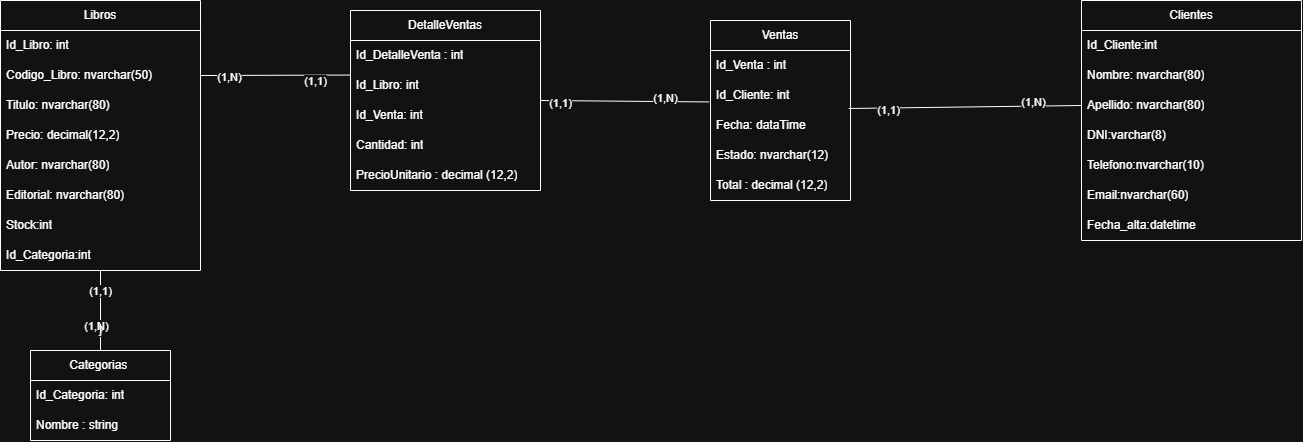

The diagram above was exported from draw.io. Its source (the exported page's mxGraphModel, read from the mxfile embedded in the PNG):
<mxGraphModel dx="1090" dy="564" grid="1" gridSize="10" guides="1" tooltips="1" connect="1" arrows="1" fold="1" page="1" pageScale="1" pageWidth="827" pageHeight="1169" math="0" shadow="0">
  <root>
    <mxCell id="0" />
    <mxCell id="1" parent="0" />
    <mxCell id="AtHSGoNrktjFGdusBhvs-1" parent="1" style="swimlane;fontStyle=0;childLayout=stackLayout;horizontal=1;startSize=30;horizontalStack=0;resizeParent=1;resizeParentMax=0;resizeLast=0;collapsible=1;marginBottom=0;whiteSpace=wrap;html=1;" value="Libros" vertex="1">
      <mxGeometry height="270" width="200" x="50" y="260" as="geometry" />
    </mxCell>
    <mxCell id="AtHSGoNrktjFGdusBhvs-2" parent="AtHSGoNrktjFGdusBhvs-1" style="text;strokeColor=none;fillColor=none;align=left;verticalAlign=middle;spacingLeft=4;spacingRight=4;overflow=hidden;points=[[0,0.5],[1,0.5]];portConstraint=eastwest;rotatable=0;whiteSpace=wrap;html=1;" value="Id_Libro: int" vertex="1">
      <mxGeometry height="30" width="200" y="30" as="geometry" />
    </mxCell>
    <mxCell id="AtHSGoNrktjFGdusBhvs-3" parent="AtHSGoNrktjFGdusBhvs-1" style="text;strokeColor=none;fillColor=none;align=left;verticalAlign=middle;spacingLeft=4;spacingRight=4;overflow=hidden;points=[[0,0.5],[1,0.5]];portConstraint=eastwest;rotatable=0;whiteSpace=wrap;html=1;" value="Codigo_Libro: nvarchar(50)" vertex="1">
      <mxGeometry height="30" width="200" y="60" as="geometry" />
    </mxCell>
    <mxCell id="AtHSGoNrktjFGdusBhvs-4" parent="AtHSGoNrktjFGdusBhvs-1" style="text;strokeColor=none;fillColor=none;align=left;verticalAlign=middle;spacingLeft=4;spacingRight=4;overflow=hidden;points=[[0,0.5],[1,0.5]];portConstraint=eastwest;rotatable=0;whiteSpace=wrap;html=1;" value="Titulo: nvarchar(80)" vertex="1">
      <mxGeometry height="30" width="200" y="90" as="geometry" />
    </mxCell>
    <mxCell id="1EHKfSUcK_clVALGeL1z-1" parent="AtHSGoNrktjFGdusBhvs-1" style="text;strokeColor=none;fillColor=none;align=left;verticalAlign=middle;spacingLeft=4;spacingRight=4;overflow=hidden;points=[[0,0.5],[1,0.5]];portConstraint=eastwest;rotatable=0;whiteSpace=wrap;html=1;" value="Precio: decimal(12,2)" vertex="1">
      <mxGeometry height="30" width="200" y="120" as="geometry" />
    </mxCell>
    <mxCell id="1EHKfSUcK_clVALGeL1z-2" parent="AtHSGoNrktjFGdusBhvs-1" style="text;strokeColor=none;fillColor=none;align=left;verticalAlign=middle;spacingLeft=4;spacingRight=4;overflow=hidden;points=[[0,0.5],[1,0.5]];portConstraint=eastwest;rotatable=0;whiteSpace=wrap;html=1;" value="Autor: nvarchar(80)" vertex="1">
      <mxGeometry height="30" width="200" y="150" as="geometry" />
    </mxCell>
    <mxCell id="1EHKfSUcK_clVALGeL1z-3" parent="AtHSGoNrktjFGdusBhvs-1" style="text;strokeColor=none;fillColor=none;align=left;verticalAlign=middle;spacingLeft=4;spacingRight=4;overflow=hidden;points=[[0,0.5],[1,0.5]];portConstraint=eastwest;rotatable=0;whiteSpace=wrap;html=1;" value="Editorial: nvarchar(80)" vertex="1">
      <mxGeometry height="30" width="200" y="180" as="geometry" />
    </mxCell>
    <mxCell id="1EHKfSUcK_clVALGeL1z-4" parent="AtHSGoNrktjFGdusBhvs-1" style="text;strokeColor=none;fillColor=none;align=left;verticalAlign=middle;spacingLeft=4;spacingRight=4;overflow=hidden;points=[[0,0.5],[1,0.5]];portConstraint=eastwest;rotatable=0;whiteSpace=wrap;html=1;" value="Stock:int" vertex="1">
      <mxGeometry height="30" width="200" y="210" as="geometry" />
    </mxCell>
    <mxCell id="1EHKfSUcK_clVALGeL1z-15" parent="AtHSGoNrktjFGdusBhvs-1" style="text;strokeColor=none;fillColor=none;align=left;verticalAlign=middle;spacingLeft=4;spacingRight=4;overflow=hidden;points=[[0,0.5],[1,0.5]];portConstraint=eastwest;rotatable=0;whiteSpace=wrap;html=1;" value="Id_Categoria:int" vertex="1">
      <mxGeometry height="30" width="200" y="240" as="geometry" />
    </mxCell>
    <mxCell id="AtHSGoNrktjFGdusBhvs-5" parent="1" style="swimlane;fontStyle=0;childLayout=stackLayout;horizontal=1;startSize=30;horizontalStack=0;resizeParent=1;resizeParentMax=0;resizeLast=0;collapsible=1;marginBottom=0;whiteSpace=wrap;html=1;" value="Clientes" vertex="1">
      <mxGeometry height="240" width="220" x="1131" y="260" as="geometry" />
    </mxCell>
    <mxCell id="AtHSGoNrktjFGdusBhvs-6" parent="AtHSGoNrktjFGdusBhvs-5" style="text;strokeColor=none;fillColor=none;align=left;verticalAlign=middle;spacingLeft=4;spacingRight=4;overflow=hidden;points=[[0,0.5],[1,0.5]];portConstraint=eastwest;rotatable=0;whiteSpace=wrap;html=1;" value="Id_Cliente:int" vertex="1">
      <mxGeometry height="30" width="220" y="30" as="geometry" />
    </mxCell>
    <mxCell id="AtHSGoNrktjFGdusBhvs-7" parent="AtHSGoNrktjFGdusBhvs-5" style="text;strokeColor=none;fillColor=none;align=left;verticalAlign=middle;spacingLeft=4;spacingRight=4;overflow=hidden;points=[[0,0.5],[1,0.5]];portConstraint=eastwest;rotatable=0;whiteSpace=wrap;html=1;" value="Nombre: nvarchar(80)" vertex="1">
      <mxGeometry height="30" width="220" y="60" as="geometry" />
    </mxCell>
    <mxCell id="AtHSGoNrktjFGdusBhvs-8" parent="AtHSGoNrktjFGdusBhvs-5" style="text;strokeColor=none;fillColor=none;align=left;verticalAlign=middle;spacingLeft=4;spacingRight=4;overflow=hidden;points=[[0,0.5],[1,0.5]];portConstraint=eastwest;rotatable=0;whiteSpace=wrap;html=1;" value="Apellido: nvarchar(80)" vertex="1">
      <mxGeometry height="30" width="220" y="90" as="geometry" />
    </mxCell>
    <mxCell id="1EHKfSUcK_clVALGeL1z-5" parent="AtHSGoNrktjFGdusBhvs-5" style="text;strokeColor=none;fillColor=none;align=left;verticalAlign=middle;spacingLeft=4;spacingRight=4;overflow=hidden;points=[[0,0.5],[1,0.5]];portConstraint=eastwest;rotatable=0;whiteSpace=wrap;html=1;" value="DNI:varchar(8)" vertex="1">
      <mxGeometry height="30" width="220" y="120" as="geometry" />
    </mxCell>
    <mxCell id="1EHKfSUcK_clVALGeL1z-6" parent="AtHSGoNrktjFGdusBhvs-5" style="text;strokeColor=none;fillColor=none;align=left;verticalAlign=middle;spacingLeft=4;spacingRight=4;overflow=hidden;points=[[0,0.5],[1,0.5]];portConstraint=eastwest;rotatable=0;whiteSpace=wrap;html=1;" value="Telefono:nvarchar(10)" vertex="1">
      <mxGeometry height="30" width="220" y="150" as="geometry" />
    </mxCell>
    <mxCell id="1EHKfSUcK_clVALGeL1z-7" parent="AtHSGoNrktjFGdusBhvs-5" style="text;strokeColor=none;fillColor=none;align=left;verticalAlign=middle;spacingLeft=4;spacingRight=4;overflow=hidden;points=[[0,0.5],[1,0.5]];portConstraint=eastwest;rotatable=0;whiteSpace=wrap;html=1;" value="Email:nvarchar(60)" vertex="1">
      <mxGeometry height="30" width="220" y="180" as="geometry" />
    </mxCell>
    <mxCell id="1EHKfSUcK_clVALGeL1z-8" parent="AtHSGoNrktjFGdusBhvs-5" style="text;strokeColor=none;fillColor=none;align=left;verticalAlign=middle;spacingLeft=4;spacingRight=4;overflow=hidden;points=[[0,0.5],[1,0.5]];portConstraint=eastwest;rotatable=0;whiteSpace=wrap;html=1;" value="Fecha_alta:datetime" vertex="1">
      <mxGeometry height="30" width="220" y="210" as="geometry" />
    </mxCell>
    <mxCell id="AtHSGoNrktjFGdusBhvs-9" parent="1" style="swimlane;fontStyle=0;childLayout=stackLayout;horizontal=1;startSize=30;horizontalStack=0;resizeParent=1;resizeParentMax=0;resizeLast=0;collapsible=1;marginBottom=0;whiteSpace=wrap;html=1;" value="Categorias&amp;nbsp;" vertex="1">
      <mxGeometry height="90" width="140" x="80" y="610" as="geometry" />
    </mxCell>
    <mxCell id="AtHSGoNrktjFGdusBhvs-10" parent="AtHSGoNrktjFGdusBhvs-9" style="text;strokeColor=none;fillColor=none;align=left;verticalAlign=middle;spacingLeft=4;spacingRight=4;overflow=hidden;points=[[0,0.5],[1,0.5]];portConstraint=eastwest;rotatable=0;whiteSpace=wrap;html=1;" value="Id_Categoria: int" vertex="1">
      <mxGeometry height="30" width="140" y="30" as="geometry" />
    </mxCell>
    <mxCell id="AtHSGoNrktjFGdusBhvs-11" parent="AtHSGoNrktjFGdusBhvs-9" style="text;strokeColor=none;fillColor=none;align=left;verticalAlign=middle;spacingLeft=4;spacingRight=4;overflow=hidden;points=[[0,0.5],[1,0.5]];portConstraint=eastwest;rotatable=0;whiteSpace=wrap;html=1;" value="Nombre : string" vertex="1">
      <mxGeometry height="30" width="140" y="60" as="geometry" />
    </mxCell>
    <mxCell id="8xTFg5d1usY2xNSw7L3q-1" parent="1" style="swimlane;fontStyle=0;childLayout=stackLayout;horizontal=1;startSize=30;horizontalStack=0;resizeParent=1;resizeParentMax=0;resizeLast=0;collapsible=1;marginBottom=0;whiteSpace=wrap;html=1;" value="Ventas" vertex="1">
      <mxGeometry height="180" width="140" x="760" y="280" as="geometry" />
    </mxCell>
    <mxCell id="8xTFg5d1usY2xNSw7L3q-2" parent="8xTFg5d1usY2xNSw7L3q-1" style="text;strokeColor=none;fillColor=none;align=left;verticalAlign=middle;spacingLeft=4;spacingRight=4;overflow=hidden;points=[[0,0.5],[1,0.5]];portConstraint=eastwest;rotatable=0;whiteSpace=wrap;html=1;" value="Id_Venta : int" vertex="1">
      <mxGeometry height="30" width="140" y="30" as="geometry" />
    </mxCell>
    <mxCell id="8xTFg5d1usY2xNSw7L3q-3" parent="8xTFg5d1usY2xNSw7L3q-1" style="text;strokeColor=none;fillColor=none;align=left;verticalAlign=middle;spacingLeft=4;spacingRight=4;overflow=hidden;points=[[0,0.5],[1,0.5]];portConstraint=eastwest;rotatable=0;whiteSpace=wrap;html=1;" value="Id_Cliente: int&amp;nbsp;" vertex="1">
      <mxGeometry height="30" width="140" y="60" as="geometry" />
    </mxCell>
    <mxCell id="8xTFg5d1usY2xNSw7L3q-4" parent="8xTFg5d1usY2xNSw7L3q-1" style="text;strokeColor=none;fillColor=none;align=left;verticalAlign=middle;spacingLeft=4;spacingRight=4;overflow=hidden;points=[[0,0.5],[1,0.5]];portConstraint=eastwest;rotatable=0;whiteSpace=wrap;html=1;" value="Fecha: dataTime" vertex="1">
      <mxGeometry height="30" width="140" y="90" as="geometry" />
    </mxCell>
    <mxCell id="8xTFg5d1usY2xNSw7L3q-6" parent="8xTFg5d1usY2xNSw7L3q-1" style="text;strokeColor=none;fillColor=none;align=left;verticalAlign=middle;spacingLeft=4;spacingRight=4;overflow=hidden;points=[[0,0.5],[1,0.5]];portConstraint=eastwest;rotatable=0;whiteSpace=wrap;html=1;" value="Estado: nvarchar(12)" vertex="1">
      <mxGeometry height="30" width="140" y="120" as="geometry" />
    </mxCell>
    <mxCell id="8xTFg5d1usY2xNSw7L3q-7" parent="8xTFg5d1usY2xNSw7L3q-1" style="text;strokeColor=none;fillColor=none;align=left;verticalAlign=middle;spacingLeft=4;spacingRight=4;overflow=hidden;points=[[0,0.5],[1,0.5]];portConstraint=eastwest;rotatable=0;whiteSpace=wrap;html=1;" value="Total : decimal (12,2)" vertex="1">
      <mxGeometry height="30" width="140" y="150" as="geometry" />
    </mxCell>
    <mxCell id="8xTFg5d1usY2xNSw7L3q-8" parent="1" style="swimlane;fontStyle=0;childLayout=stackLayout;horizontal=1;startSize=30;horizontalStack=0;resizeParent=1;resizeParentMax=0;resizeLast=0;collapsible=1;marginBottom=0;whiteSpace=wrap;html=1;" value="DetalleVentas" vertex="1">
      <mxGeometry height="180" width="190" x="400" y="270" as="geometry" />
    </mxCell>
    <mxCell id="8xTFg5d1usY2xNSw7L3q-9" parent="8xTFg5d1usY2xNSw7L3q-8" style="text;strokeColor=none;fillColor=none;align=left;verticalAlign=middle;spacingLeft=4;spacingRight=4;overflow=hidden;points=[[0,0.5],[1,0.5]];portConstraint=eastwest;rotatable=0;whiteSpace=wrap;html=1;" value="Id_DetalleVenta : int" vertex="1">
      <mxGeometry height="30" width="190" y="30" as="geometry" />
    </mxCell>
    <mxCell id="8xTFg5d1usY2xNSw7L3q-10" parent="8xTFg5d1usY2xNSw7L3q-8" style="text;strokeColor=none;fillColor=none;align=left;verticalAlign=middle;spacingLeft=4;spacingRight=4;overflow=hidden;points=[[0,0.5],[1,0.5]];portConstraint=eastwest;rotatable=0;whiteSpace=wrap;html=1;" value="Id_Libro: int" vertex="1">
      <mxGeometry height="30" width="190" y="60" as="geometry" />
    </mxCell>
    <mxCell id="8xTFg5d1usY2xNSw7L3q-12" parent="8xTFg5d1usY2xNSw7L3q-8" style="text;strokeColor=none;fillColor=none;align=left;verticalAlign=middle;spacingLeft=4;spacingRight=4;overflow=hidden;points=[[0,0.5],[1,0.5]];portConstraint=eastwest;rotatable=0;whiteSpace=wrap;html=1;" value="Id_Venta: int" vertex="1">
      <mxGeometry height="30" width="190" y="90" as="geometry" />
    </mxCell>
    <mxCell id="8xTFg5d1usY2xNSw7L3q-14" parent="8xTFg5d1usY2xNSw7L3q-8" style="text;strokeColor=none;fillColor=none;align=left;verticalAlign=middle;spacingLeft=4;spacingRight=4;overflow=hidden;points=[[0,0.5],[1,0.5]];portConstraint=eastwest;rotatable=0;whiteSpace=wrap;html=1;" value="Cantidad: int" vertex="1">
      <mxGeometry height="30" width="190" y="120" as="geometry" />
    </mxCell>
    <mxCell id="8xTFg5d1usY2xNSw7L3q-15" parent="8xTFg5d1usY2xNSw7L3q-8" style="text;strokeColor=none;fillColor=none;align=left;verticalAlign=middle;spacingLeft=4;spacingRight=4;overflow=hidden;points=[[0,0.5],[1,0.5]];portConstraint=eastwest;rotatable=0;whiteSpace=wrap;html=1;" value="PrecioUnitario : decimal (12,2)" vertex="1">
      <mxGeometry height="30" width="190" y="150" as="geometry" />
    </mxCell>
    <mxCell id="1EHKfSUcK_clVALGeL1z-9" edge="1" parent="1" source="8xTFg5d1usY2xNSw7L3q-4" style="endArrow=none;html=1;rounded=0;defaultLabelBackgroundColor=page;entryX=0;entryY=0.5;entryDx=0;entryDy=0;exitX=0.987;exitY=-0.067;exitDx=0;exitDy=0;exitPerimeter=0;" target="AtHSGoNrktjFGdusBhvs-8" value="">
      <mxGeometry relative="1" as="geometry">
        <mxPoint x="670" y="374.47" as="sourcePoint" />
        <mxPoint x="860" y="270" as="targetPoint" />
      </mxGeometry>
    </mxCell>
    <mxCell id="1EHKfSUcK_clVALGeL1z-10" connectable="0" parent="1EHKfSUcK_clVALGeL1z-9" style="edgeLabel;html=1;align=center;verticalAlign=middle;resizable=0;points=[];inheritText=1;defaultLabelBackgroundColor=page;" value="(1,N)" vertex="1">
      <mxGeometry relative="1" x="0.5807" y="4" as="geometry">
        <mxPoint as="offset" />
      </mxGeometry>
    </mxCell>
    <mxCell id="1EHKfSUcK_clVALGeL1z-11" connectable="0" parent="1EHKfSUcK_clVALGeL1z-9" style="edgeLabel;html=1;align=center;verticalAlign=middle;resizable=0;points=[];inheritText=1;defaultLabelBackgroundColor=page;" value="(1,1)" vertex="1">
      <mxGeometry relative="1" x="-0.6668" y="-2" as="geometry">
        <mxPoint as="offset" />
      </mxGeometry>
    </mxCell>
    <mxCell id="78GGYyXwYPwoyelEkSML-1" edge="1" parent="1" source="AtHSGoNrktjFGdusBhvs-1" style="endArrow=none;html=1;rounded=0;defaultLabelBackgroundColor=page;exitX=0.5;exitY=1;exitDx=0;exitDy=0;entryX=0.5;entryY=0;entryDx=0;entryDy=0;" target="AtHSGoNrktjFGdusBhvs-9" value="">
      <mxGeometry height="50" relative="1" width="50" as="geometry">
        <mxPoint x="260" y="270" as="sourcePoint" />
        <mxPoint x="310" y="220" as="targetPoint" />
      </mxGeometry>
    </mxCell>
    <mxCell id="78GGYyXwYPwoyelEkSML-2" connectable="0" parent="78GGYyXwYPwoyelEkSML-1" style="edgeLabel;html=1;align=center;verticalAlign=middle;resizable=0;points=[];inheritText=1;defaultLabelBackgroundColor=page;" value="(1,1)" vertex="1">
      <mxGeometry relative="1" x="-0.4952" y="-1" as="geometry">
        <mxPoint as="offset" />
      </mxGeometry>
    </mxCell>
    <mxCell id="78GGYyXwYPwoyelEkSML-3" connectable="0" parent="78GGYyXwYPwoyelEkSML-1" style="edgeLabel;html=1;align=center;verticalAlign=middle;resizable=0;points=[];inheritText=1;defaultLabelBackgroundColor=page;" value="}" vertex="1">
      <mxGeometry relative="1" x="0.4703" y="-1" as="geometry">
        <mxPoint as="offset" />
      </mxGeometry>
    </mxCell>
    <mxCell id="78GGYyXwYPwoyelEkSML-4" connectable="0" parent="78GGYyXwYPwoyelEkSML-1" style="edgeLabel;html=1;align=center;verticalAlign=middle;resizable=0;points=[];inheritText=1;defaultLabelBackgroundColor=page;" value="(1,N)" vertex="1">
      <mxGeometry relative="1" x="0.3669" y="-5" as="geometry">
        <mxPoint as="offset" />
      </mxGeometry>
    </mxCell>
    <mxCell id="1EHKfSUcK_clVALGeL1z-12" edge="1" parent="1" source="8xTFg5d1usY2xNSw7L3q-8" style="endArrow=none;html=1;rounded=0;defaultLabelBackgroundColor=page;entryX=-0.009;entryY=0.715;entryDx=0;entryDy=0;entryPerimeter=0;exitX=1;exitY=0.5;exitDx=0;exitDy=0;" target="8xTFg5d1usY2xNSw7L3q-3" value="">
      <mxGeometry relative="1" as="geometry">
        <mxPoint x="980" y="350.47" as="sourcePoint" />
        <mxPoint x="870" y="350" as="targetPoint" />
      </mxGeometry>
    </mxCell>
    <mxCell id="1EHKfSUcK_clVALGeL1z-13" connectable="0" parent="1EHKfSUcK_clVALGeL1z-12" style="edgeLabel;html=1;align=center;verticalAlign=middle;resizable=0;points=[];inheritText=1;defaultLabelBackgroundColor=page;" value="(1,N)" vertex="1">
      <mxGeometry relative="1" x="0.4655" y="4" as="geometry">
        <mxPoint as="offset" />
      </mxGeometry>
    </mxCell>
    <mxCell id="1EHKfSUcK_clVALGeL1z-14" connectable="0" parent="1EHKfSUcK_clVALGeL1z-12" style="edgeLabel;html=1;align=center;verticalAlign=middle;resizable=0;points=[];inheritText=1;defaultLabelBackgroundColor=page;" value="(1,1)" vertex="1">
      <mxGeometry relative="1" x="-0.7675" y="-2" as="geometry">
        <mxPoint as="offset" />
      </mxGeometry>
    </mxCell>
    <mxCell id="78GGYyXwYPwoyelEkSML-5" edge="1" parent="1" source="AtHSGoNrktjFGdusBhvs-3" style="endArrow=none;html=1;rounded=0;defaultLabelBackgroundColor=page;exitX=1;exitY=0.5;exitDx=0;exitDy=0;entryX=-0.002;entryY=0.152;entryDx=0;entryDy=0;entryPerimeter=0;" target="8xTFg5d1usY2xNSw7L3q-10" value="">
      <mxGeometry height="50" relative="1" width="50" as="geometry">
        <mxPoint x="600" y="180" as="sourcePoint" />
        <mxPoint x="650" y="130" as="targetPoint" />
      </mxGeometry>
    </mxCell>
    <mxCell id="78GGYyXwYPwoyelEkSML-6" connectable="0" parent="78GGYyXwYPwoyelEkSML-5" style="edgeLabel;html=1;align=center;verticalAlign=middle;resizable=0;points=[];inheritText=1;defaultLabelBackgroundColor=page;" value="(1,N)" vertex="1">
      <mxGeometry relative="1" x="-0.6318" y="-2" as="geometry">
        <mxPoint as="offset" />
      </mxGeometry>
    </mxCell>
    <mxCell id="78GGYyXwYPwoyelEkSML-7" connectable="0" parent="78GGYyXwYPwoyelEkSML-5" style="edgeLabel;html=1;align=center;verticalAlign=middle;resizable=0;points=[];inheritText=1;defaultLabelBackgroundColor=page;" value="(1,1)" vertex="1">
      <mxGeometry relative="1" x="0.5204" y="-6" as="geometry">
        <mxPoint as="offset" />
      </mxGeometry>
    </mxCell>
  </root>
</mxGraphModel>